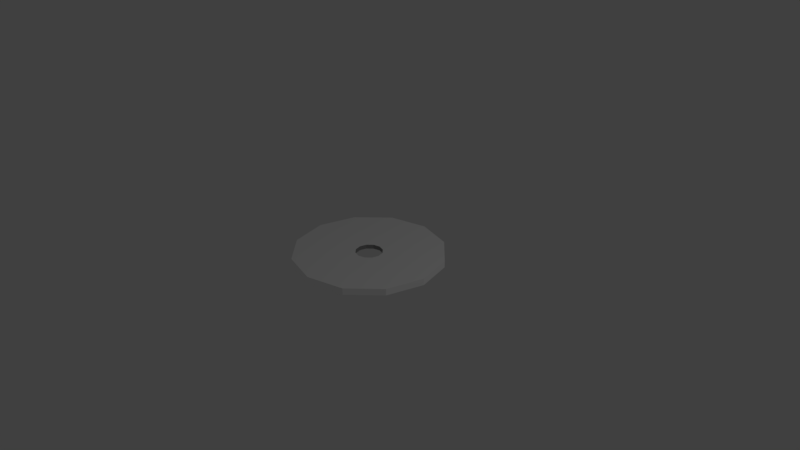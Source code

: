 # Source: norton.blend  (saved by Blender 2.78.0; exported with 4.5.12 LTS)
import bpy
from mathutils import Matrix  # noqa: F401  (used for matrix-valued properties, if any)

bpy.ops.wm.read_factory_settings(use_empty=True)
scene = bpy.context.scene
scene.name = 'Scene'

# ---- collections
col_collection_1 = bpy.data.collections.new('Collection 1'); scene.collection.children.link(col_collection_1)

# ---- materials (node trees are filled in below, after node groups)
mat_norton = bpy.data.materials.new('norton')
mat_norton.alpha_threshold = 0.0
mat_norton.use_transparent_shadow = False
mat_norton.roughness = 0.5
mat_cd = bpy.data.materials.new('cd')
mat_cd.alpha_threshold = 0.0
mat_cd.use_transparent_shadow = False
mat_cd.diffuse_color = (1.0, 1.0, 1.0, 1.0)
mat_cd.roughness = 0.5
mat_metallic = bpy.data.materials.new('metallic')
mat_metallic.alpha_threshold = 0.0
mat_metallic.use_transparent_shadow = False
mat_metallic.diffuse_color = (0.3185, 0.3185, 0.3185, 1.0)
mat_metallic.roughness = 0.5

# ---- material node trees

# ---- world
world_world = bpy.data.worlds.new('World'); scene.world = world_world
world_world.color = (0.05088, 0.05088, 0.05088)
world_world.use_sun_shadow = False
world_world.sun_shadow_jitter_overblur = 0.0
world_world.cycles.sampling_method = 'MANUAL'

# ---- cameras
cam_camera = bpy.data.cameras.new('Camera')
cam_camera.clip_end = 100.0
cam_camera.lens = 35.0
cam_camera.sensor_width = 32.0
cam_camera.sensor_height = 18.0
cam_camera.ortho_scale = 7.314
cam_camera.dof.focus_distance = 0.0
cam_camera.dof.aperture_fstop = 128.0

# ---- lights
light_lamp = bpy.data.lights.new('Lamp', 'POINT')
light_lamp.transmission_factor = 0.0
light_lamp.cutoff_distance = 30.0
light_lamp.energy = 100.0
light_lamp.shadow_buffer_clip_start = 1.001
light_lamp.shadow_soft_size = 0.1
light_lamp.shadow_maximum_resolution = 0.006
light_lamp.use_absolute_resolution = True

# ---- meshes
me_cylinder = bpy.data.meshes.new('Cylinder')
me_cylinder.from_pydata([(-0.5, 0.866, -0.03848), (0.0, 1.0, 0.05019), (-0.866, 0.5, -0.03848), (0.5, 0.866, 0.05019), (-1.0, -4.649e-07, -0.03848), (0.866, 0.5, 0.05019), (-0.866, -0.5, -0.03848), (1.0, -4.371e-08, 0.05019), (-0.5, -0.866, -0.03848), (0.866, -0.5, 0.05019), (1.51e-07, -1.0, -0.03848), (0.5, -0.866, 0.05019), (0.5, -0.866, -0.03848), (1.51e-07, -1.0, 0.05019), (0.866, -0.5, -0.03848), (-0.5, -0.866, 0.05019), (1.0, -4.371e-08, -0.03848), (-0.866, -0.5, 0.05019), (0.866, 0.5, -0.03848), (-1.0, -4.649e-07, 0.05019), (0.0, 1.0, -0.03848), (-0.866, 0.5, 0.05019), (0.5, 0.866, -0.03848), (-0.5, 0.866, 0.05019), (0.174, 0.3013, 0.04157), (-1.138e-08, 0.3479, 0.04157), (0.3013, 0.174, 0.04157), (0.3479, -1.078e-07, 0.04157), (0.3013, -0.174, 0.04157), (0.174, -0.3013, 0.04157), (4.115e-08, -0.3479, 0.04157), (-0.174, -0.3013, 0.04157), (-0.3013, -0.174, 0.04157), (-0.3479, -2.543e-07, 0.04157), (-0.3013, 0.174, 0.04157), (-0.174, 0.3013, 0.04157), (0.08978, 0.1555, 0.03967), (-1.304e-08, 0.1796, 0.03967), (0.1555, 0.08978, 0.03967), (0.1796, -1.266e-07, 0.03967), (0.1555, -0.08978, 0.03967), (0.08978, -0.1555, 0.03967), (1.407e-08, -0.1796, 0.03967), (-0.08978, -0.1555, 0.03967), (-0.1555, -0.08978, 0.03967), (-0.1796, -2.022e-07, 0.03967), (-0.1555, 0.08978, 0.03967), (-0.08978, 0.1555, 0.03967), (0.174, 0.3013, -0.02986), (-1.138e-08, 0.3479, -0.02986), (0.3013, 0.174, -0.02986), (0.3479, -1.078e-07, -0.02986), (0.3013, -0.174, -0.02986), (0.174, -0.3013, -0.02986), (4.115e-08, -0.3479, -0.02986), (-0.174, -0.3013, -0.02986), (-0.3013, -0.174, -0.02986), (-0.3479, -2.543e-07, -0.02986), (-0.3013, 0.174, -0.02986), (-0.174, 0.3013, -0.02986), (0.08978, 0.1555, -0.01687), (-1.304e-08, 0.1796, -0.01687), (0.1555, 0.08978, -0.01687), (0.1796, -1.266e-07, -0.01687), (0.1555, -0.08978, -0.01687), (0.08978, -0.1555, -0.01687), (1.407e-08, -0.1796, -0.01687), (-0.08978, -0.1555, -0.01687), (-0.1555, -0.08978, -0.01687), (-0.1796, -2.022e-07, -0.01687), (-0.1555, 0.08978, -0.01687), (-0.08978, 0.1555, -0.01687)], [], [(4, 57, 56, 6), (2, 58, 57, 4), (18, 50, 48, 22), (0, 59, 58, 2), (16, 51, 50, 18), (22, 48, 49, 20), (20, 49, 59, 0), (14, 52, 51, 16), (12, 53, 52, 14), (10, 54, 53, 12), (15, 13, 30, 31), (50, 62, 60, 48), (8, 55, 54, 10), (6, 56, 55, 8), (26, 24, 36, 38), (13, 11, 29, 30), (11, 9, 28, 29), (9, 7, 27, 28), (1, 23, 35, 25), (3, 1, 25, 24), (7, 5, 26, 27), (23, 21, 34, 35), (5, 3, 24, 26), (21, 19, 33, 34), (19, 17, 32, 33), (17, 15, 31, 32), (57, 69, 68, 56), (33, 32, 44, 45), (30, 29, 41, 42), (27, 26, 38, 39), (34, 33, 45, 46), (31, 30, 42, 43), (28, 27, 39, 40), (35, 34, 46, 47), (24, 25, 37, 36), (32, 31, 43, 44), (29, 28, 40, 41), (25, 35, 47, 37), (54, 66, 65, 53), (51, 63, 62, 50), (58, 70, 69, 57), (55, 67, 66, 54), (52, 64, 63, 51), (59, 71, 70, 58), (48, 60, 61, 49), (56, 68, 67, 55), (53, 65, 64, 52), (49, 61, 71, 59), (38, 62, 63, 39), (46, 70, 71, 47), (9, 14, 16, 7), (39, 63, 64, 40), (19, 4, 6, 17), (47, 71, 61, 37), (40, 64, 65, 41), (5, 18, 22, 3), (15, 8, 10, 13), (1, 20, 0, 23), (41, 65, 66, 42), (11, 12, 14, 9), (42, 66, 67, 43), (21, 2, 4, 19), (43, 67, 68, 44), (7, 16, 18, 5), (17, 6, 8, 15), (37, 61, 60, 36), (3, 22, 20, 1), (44, 68, 69, 45), (36, 60, 62, 38), (13, 10, 12, 11), (45, 69, 70, 46), (23, 0, 2, 21)])
me_cylinder.polygons.foreach_set('material_index', [0, 0, 0, 0, 0, 0, 0, 0, 0, 0, 0, 0, 0, 0, 0, 0, 0, 0, 0, 0, 0, 0, 0, 0, 0, 0, 0, 0, 0, 0, 0, 0, 0, 0, 0, 0, 0, 0, 0, 0, 0, 0, 0, 0, 0, 0, 0, 0, 2, 2, 1, 2, 1, 2, 2, 1, 1, 1, 2, 1, 2, 1, 2, 1, 1, 2, 1, 2, 2, 1, 2, 1])
_uv = me_cylinder.uv_layers.new(name='UVMap')
_uv.uv.foreach_set('vector', [0.05649, 0.3805, 0.3457, 0.4579, 0.3871, 0.3864, 0.1753, 0.175, 0.05649, 0.6178, 0.3457, 0.5404, 0.3457, 0.4579, 0.05649, 0.3805, 0.8247, 0.8233, 0.6129, 0.6119, 0.5413, 0.6532, 0.6188, 0.9419, 0.1753, 0.8233, 0.387, 0.6119, 0.3457, 0.5404, 0.05649, 0.6178, 0.9435, 0.6178, 0.6543, 0.5404, 0.6129, 0.6119, 0.8247, 0.8233, 0.6188, 0.9419, 0.5413, 0.6532, 0.4587, 0.6532, 0.3812, 0.9419, 0.3812, 0.9419, 0.4587, 0.6532, 0.387, 0.6119, 0.1753, 0.8233, 0.9435, 0.3805, 0.6543, 0.4579, 0.6543, 0.5404, 0.9435, 0.6178, 0.8247, 0.175, 0.613, 0.3864, 0.6543, 0.4579, 0.9435, 0.3805, 0.6188, 0.05639, 0.5413, 0.3451, 0.613, 0.3864, 0.8247, 0.175, 0.4885, 0.04198, 0.261, 0.109, 0.4169, 0.3634, 0.496, 0.3401, 0.0, 0.0, 0.0, 0.0, 0.0, 0.0, 0.0, 0.0, 0.3812, 0.05639, 0.4587, 0.3451, 0.5413, 0.3451, 0.6188, 0.05639, 0.1753, 0.175, 0.3871, 0.3864, 0.4587, 0.3451, 0.3812, 0.05639, 0.0, 0.0, 0.0, 0.0, 0.0, 0.0, 0.0, 0.0, 0.261, 0.109, 0.09763, 0.2806, 0.36, 0.4231, 0.4169, 0.3634, 0.09763, 0.2806, 0.04205, 0.5107, 0.3407, 0.5032, 0.36, 0.4231, 0.04205, 0.5107, 0.1092, 0.7377, 0.364, 0.5822, 0.3407, 0.5032, 0.739, 0.8893, 0.9024, 0.7178, 0.64, 0.5752, 0.5831, 0.6349, 0.5115, 0.9564, 0.739, 0.8893, 0.5831, 0.6349, 0.504, 0.6582, 0.1092, 0.7377, 0.281, 0.9009, 0.4238, 0.6389, 0.364, 0.5822, 0.9024, 0.7178, 0.958, 0.4876, 0.6593, 0.4952, 0.64, 0.5752, 0.281, 0.9009, 0.5115, 0.9564, 0.504, 0.6582, 0.4238, 0.6389, 0.958, 0.4876, 0.8908, 0.2606, 0.636, 0.4162, 0.6593, 0.4952, 0.8908, 0.2606, 0.719, 0.09746, 0.5762, 0.3594, 0.636, 0.4162, 0.719, 0.09746, 0.4885, 0.04198, 0.496, 0.3401, 0.5762, 0.3594, 0.0, 0.0, 0.0, 0.0, 0.0, 0.0, 0.0, 0.0, 0.0, 0.0, 0.0, 0.0, 0.0, 0.0, 0.0, 0.0, 0.0, 0.0, 0.0, 0.0, 0.0, 0.0, 0.0, 0.0, 0.0, 0.0, 0.0, 0.0, 0.0, 0.0, 0.0, 0.0, 0.0, 0.0, 0.0, 0.0, 0.0, 0.0, 0.0, 0.0, 0.0, 0.0, 0.0, 0.0, 0.0, 0.0, 0.0, 0.0, 0.0, 0.0, 0.0, 0.0, 0.0, 0.0, 0.0, 0.0, 0.0, 0.0, 0.0, 0.0, 0.0, 0.0, 0.0, 0.0, 0.0, 0.0, 0.0, 0.0, 0.0, 0.0, 0.0, 0.0, 0.0, 0.0, 0.0, 0.0, 0.0, 0.0, 0.0, 0.0, 0.0, 0.0, 0.0, 0.0, 0.0, 0.0, 0.0, 0.0, 0.0, 0.0, 0.0, 0.0, 0.0, 0.0, 0.0, 0.0, 0.0, 0.0, 0.0, 0.0, 0.0, 0.0, 0.0, 0.0, 0.0, 0.0, 0.0, 0.0, 0.0, 0.0, 0.0, 0.0, 0.0, 0.0, 0.0, 0.0, 0.0, 0.0, 0.0, 0.0, 0.0, 0.0, 0.0, 0.0, 0.0, 0.0, 0.0, 0.0, 0.0, 0.0, 0.0, 0.0, 0.0, 0.0, 0.0, 0.0, 0.0, 0.0, 0.0, 0.0, 0.0, 0.0, 0.0, 0.0, 0.0, 0.0, 0.0, 0.0, 0.0, 0.0, 0.0, 0.0, 0.0, 0.0, 0.0, 0.0, 0.0, 0.0, 0.0, 0.0, 0.0, 0.0, 0.0, 0.0, 0.0, 0.0, 0.0, 0.0, 0.0, 0.0, 0.0, 0.0, 0.0, 0.0, 0.0, 0.0, 0.0, 0.0, 0.0, 0.0, 0.0, 0.0, 0.0, 0.0, 0.0, 0.0, 0.0, 0.0, 0.0, 0.0, 0.0, 0.0, 0.0, 0.0, 0.0, 0.0, 0.0, 0.0, 0.0, 0.0, 0.0, 0.0, 0.0, 0.0, 0.0, 0.0, 0.0, 0.0, 0.0, 0.0, 0.0, 0.0, 0.0, 0.0, 0.0, 0.0, 0.0, 0.0, 0.0, 0.0, 0.0, 0.0, 0.0, 0.0, 0.0, 0.0, 0.0, 0.0, 0.0, 0.0, 0.0, 0.0, 0.0, 0.0, 0.0, 0.0, 0.0, 0.0, 0.0, 0.0, 0.0, 0.0, 0.0, 0.0, 0.0, 0.0, 0.0, 0.0, 0.0, 0.0, 0.0, 0.0, 0.0, 0.0, 0.0, 0.0, 0.0, 0.0, 0.0, 0.0, 0.0, 0.0, 0.0, 0.0, 0.0, 0.0, 0.0, 0.0, 0.0, 0.0, 0.0, 0.0, 0.0, 0.0, 0.0, 0.0, 0.0, 0.0, 0.0, 0.0, 0.0, 0.0, 0.0, 0.0, 0.0, 0.0, 0.0, 0.0, 0.0, 0.0, 0.0, 0.0, 0.0, 0.0, 0.0, 0.0, 0.0, 0.0, 0.0, 0.0, 0.0, 0.0, 0.0, 0.0, 0.0, 0.0, 0.0, 0.0, 0.0, 0.0, 0.0, 0.0, 0.0, 0.0, 0.0, 0.0, 0.0, 0.0, 0.0, 0.0, 0.0, 0.0, 0.0, 0.0, 0.0, 0.0, 0.0, 0.0, 0.0, 0.0, 0.0, 0.0, 0.0, 0.0, 0.0, 0.0, 0.0, 0.0, 0.0, 0.0, 0.0, 0.0, 0.0, 0.0, 0.0, 0.0, 0.0, 0.0, 0.0, 0.0, 0.0, 0.0, 0.0, 0.0, 0.0, 0.0, 0.0, 0.0, 0.0, 0.0, 0.0, 0.0, 0.0, 0.0, 0.0, 0.0, 0.0, 0.0])
me_cylinder.materials.append(mat_norton)
me_cylinder.materials.append(mat_cd)
me_cylinder.materials.append(mat_metallic)
me_cylinder.use_remesh_preserve_volume = False
me_cylinder.use_remesh_preserve_attributes = False
me_cylinder.use_mirror_vertex_groups = False
me_cylinder.update()

# ---- objects
ob_cylinder = bpy.data.objects.new('Cylinder', me_cylinder)
ob_lamp = bpy.data.objects.new('Lamp', light_lamp)
ob_camera = bpy.data.objects.new('Camera', cam_camera)

# ---- transforms, parenting, visibility, modifiers, constraints
ob_cylinder.location = (0.0, 0.0, 0.0)
ob_cylinder.lineart.crease_threshold = 0.0
ob_lamp.location = (4.076, 1.005, 5.904)
ob_lamp.rotation_euler = (0.6503, 0.05522, 1.866)
ob_lamp.lock_rotations_4d = False
ob_lamp.empty_display_type = 'ARROWS'
ob_lamp.color = (0.0, 0.0, 0.0, 0.0)
ob_lamp.lineart.crease_threshold = 0.0
ob_camera.location = (7.481, -6.508, 5.344)
ob_camera.rotation_euler = (1.109, 0.0, 0.8149)
ob_camera.lock_rotations_4d = False
ob_camera.empty_display_type = 'ARROWS'
ob_camera.color = (0.0, 0.0, 0.0, 0.0)
ob_camera.display_type = 'WIRE'
ob_camera.lineart.crease_threshold = 0.0

# ---- collection membership
col_collection_1.objects.link(ob_cylinder)
col_collection_1.objects.link(ob_lamp)
col_collection_1.objects.link(ob_camera)

# ---- scene / render settings (as saved in the file)
scene.camera = ob_camera
scene.frame_start = 1; scene.frame_end = 250; scene.frame_set(1)
scene.render.engine = 'BLENDER_EEVEE_NEXT'
scene.render.resolution_percentage = 50
scene.render.dither_intensity = 0.0
scene.cycles.use_denoising = False
scene.cycles.samples = 128
scene.cycles.sampling_pattern = 'TABULATED_SOBOL'
scene.cycles.light_sampling_threshold = 0.0
scene.cycles.use_adaptive_sampling = False
scene.cycles.use_light_tree = False
scene.cycles.blur_glossy = 0.0
scene.cycles.sample_clamp_indirect = 0.0
scene.view_settings.view_transform = 'Standard'
bpy.context.view_layer.update()
